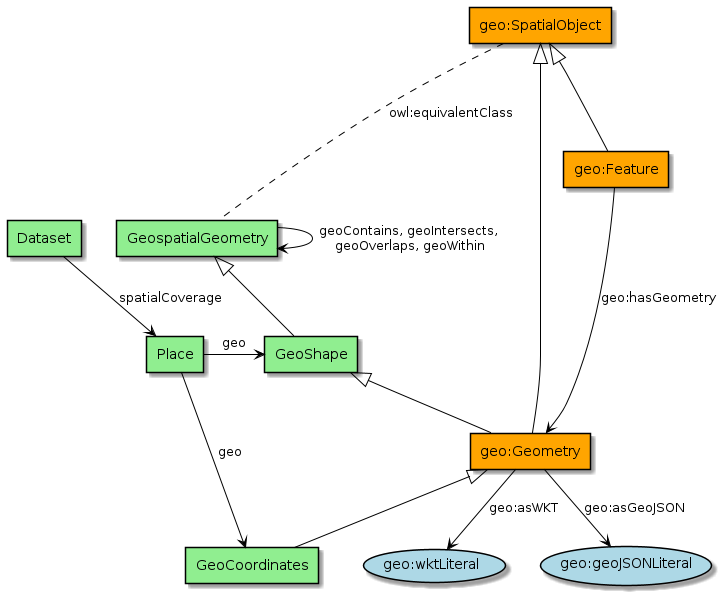

The diagram above was rendered by PlantUML. Its source (embedded in the PNG):
@startuml
!define Class agent
!define Property usecase

skinparam Property {
BackgroundColor LightBlue
BorderColor Black
  ArrowColor Black
  linetype Ortho
}

skinparam Class {
BackgroundColor LightGreen
BorderColor Black
ArrowColor Black
linetype Ortho
}

Class Dataset
Class Place
Class GeospatialGeometry
Class GeoCoordinates
Class GeoShape

Class "geo:SpatialObject" as geo_SpatialObject #orange
Class "geo:Geometry"  as geo_Geometry #orange
Class "geo:Feature"  as geo_Feature #orange



Dataset -down-> Place : "spatialCoverage"
Place -right-> GeoCoordinates : "geo"
Place -right-> GeoShape : "geo"
GeospatialGeometry --> GeospatialGeometry : "geoContains, geoIntersects,\n geoOverlaps, geoWithin"

geo_Geometry --> (geo:wktLiteral) : "geo:asWKT"
geo_Geometry --> (geo:geoJSONLiteral) : "geo:asGeoJSON"


geo_Geometry -up-|> GeoShape 
geo_Geometry <|-- GeoCoordinates 

geo_Geometry -up-|> geo_SpatialObject 
geo_Feature -up-|> geo_SpatialObject 

geo_Feature ---> geo_Geometry : "geo:hasGeometry" 

GeoShape -up-|> GeospatialGeometry

geo_SpatialObject ... GeospatialGeometry : "owl:equivalentClass"
@enduml